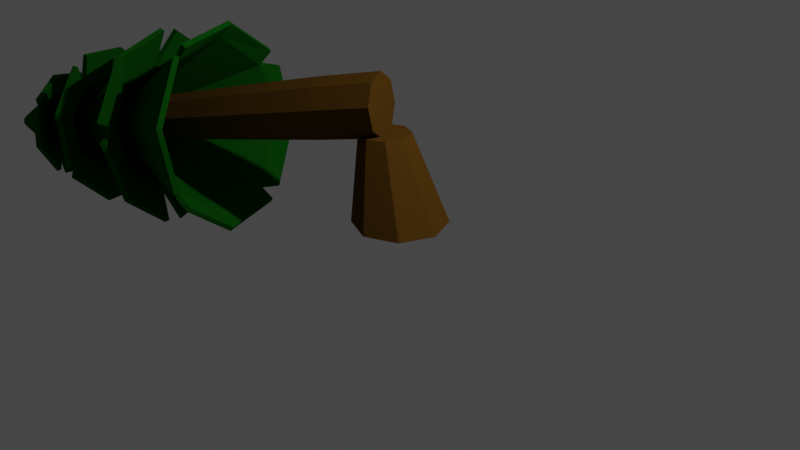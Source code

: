 # Source: fallentree.blend  (saved by Blender 3.6.11; exported with 4.5.12 LTS)
import bpy
from mathutils import Matrix  # noqa: F401  (used for matrix-valued properties, if any)

bpy.ops.wm.read_factory_settings(use_empty=True)
scene = bpy.context.scene
scene.name = 'Scene'

# ---- collections
col_collection = bpy.data.collections.new('Collection'); scene.collection.children.link(col_collection)

# ---- materials (node trees are filled in below, after node groups)
mat_material_002 = bpy.data.materials.new('Material.002')
mat_material_002.use_transparent_shadow = False
mat_material_002.diffuse_color = (0.09285, 0.04549, 0.006055, 1.0)
mat_material_003 = bpy.data.materials.new('Material.003')
mat_material_003.use_transparent_shadow = False
mat_material_003.diffuse_color = (0.004227, 0.08984, 0.003646, 1.0)
mat_material_003.roughness = 0.8701
mat_material_003.specular_intensity = 0.0
mat_material_003.metallic = 0.25

# ---- material node trees

# ---- world
world_world = bpy.data.worlds.new('World'); scene.world = world_world
world_world.use_nodes = True; world_world.node_tree.nodes.clear()
_N = world_world.node_tree.nodes; _L = world_world.node_tree.links
n0 = _N.new('ShaderNodeOutputWorld'); n0.name = 'World Output'; n0.location = (300, 300)
n1 = _N.new('ShaderNodeBackground'); n1.name = 'Background'; n1.location = (10, 300)
n1.inputs[0].default_value = (0.05088, 0.05088, 0.05088, 1.0)
_L.new(n1.outputs[0], n0.inputs[0])
n0.is_active_output = True
world_world.color = (0.05088, 0.05088, 0.05088)
world_world.use_sun_shadow = False
world_world.sun_shadow_jitter_overblur = 0.0

# ---- cameras
cam_camera = bpy.data.cameras.new('Camera')
cam_camera.clip_end = 100.0
cam_camera.ortho_scale = 7.314

# ---- lights
light_light = bpy.data.lights.new('Light', 'POINT')
light_light.transmission_factor = 0.0
light_light.energy = 1000.0
light_light.shadow_soft_size = 0.1
light_light.shadow_maximum_resolution = 0.006
light_light.use_absolute_resolution = True

# ---- meshes
me_circle_001 = bpy.data.meshes.new('Circle.001')
me_circle_001.from_pydata([(-1.014e-08, 0.3198, 0.0), (-0.2261, 0.2261, 0.0), (-0.3198, -1.746e-08, 0.0), (-0.2261, -0.2261, 0.0), (-1.014e-08, -0.3198, 0.0), (0.2261, -0.2261, 0.0), (0.3198, -1.746e-08, 0.0), (0.2261, 0.2261, 0.0), (-0.1607, -0.1399, 0.5883), (-0.05166, -0.09468, 0.5883), (-0.315, 0.0144, 0.5883), (-0.2698, -0.09468, 0.5883), (-0.1607, 0.1686, 0.5883), (-0.2698, 0.1235, 0.5883), (-0.05166, 0.1235, 0.5883), (-0.006485, 0.0144, 0.5883), (-0.32, 0.1438, 0.9366), (-0.3148, 0.1721, 0.7866), (-0.2632, 0.09678, 0.6643), (-0.1953, -0.03804, 0.6412), (-0.151, -0.1534, 0.7309), (-0.1562, -0.1817, 0.8808), (-0.2078, -0.1064, 1.003), (-0.2757, 0.02846, 1.026), (-3.097, -1.008, 0.2396), (-3.07, -1.062, 0.2303), (-3.049, -1.092, 0.1813), (-3.047, -1.081, 0.1213), (-3.065, -1.035, 0.08534), (-3.092, -0.9809, 0.09459), (-3.113, -0.9508, 0.1436), (-3.115, -0.9621, 0.2036), (-2.776, -0.8154, 0.2211), (-2.376, -0.655, 0.313), (-1.976, -0.4946, 0.4048), (-1.576, -0.3342, 0.4967), (-1.177, -0.1737, 0.5886), (-0.7769, -0.01334, 0.6804), (-2.701, -0.9826, 0.2656), (-2.287, -0.8525, 0.3656), (-1.874, -0.7224, 0.4655), (-1.461, -0.5923, 0.5654), (-1.047, -0.4622, 0.6654), (-0.634, -0.3321, 0.7653), (-0.6805, -0.2642, 0.8755), (-1.089, -0.4008, 0.7651), (-1.498, -0.5373, 0.6547), (-1.907, -0.6739, 0.5443), (-2.316, -0.8105, 0.4339), (-2.725, -0.947, 0.3235), (-0.7816, -0.03883, 0.8155), (-1.181, -0.1968, 0.7108), (-1.58, -0.3548, 0.6061), (-1.979, -0.5128, 0.5014), (-2.379, -0.6708, 0.3967), (-2.778, -0.8288, 0.292), (-0.6293, -0.3066, 0.6302), (-1.043, -0.4391, 0.5431), (-1.457, -0.5717, 0.456), (-1.871, -0.7042, 0.3689), (-2.284, -0.8367, 0.2818), (-2.698, -0.9693, 0.1948), (-2.757, -0.8833, 0.3344), (-2.354, -0.7352, 0.4468), (-1.951, -0.5871, 0.5592), (-1.548, -0.439, 0.6716), (-1.145, -0.2909, 0.784), (-0.7416, -0.1428, 0.8964), (-2.719, -0.9147, 0.1524), (-2.309, -0.7723, 0.2318), (-1.899, -0.6299, 0.3112), (-1.489, -0.4875, 0.3906), (-1.079, -0.3451, 0.47), (-0.6692, -0.2027, 0.5494), (-0.7304, -0.0812, 0.5702), (-1.135, -0.2352, 0.4888), (-1.539, -0.3891, 0.4074), (-1.943, -0.5431, 0.326), (-2.347, -0.697, 0.2447), (-2.751, -0.851, 0.1633)], [], [(79, 32, 30, 29), (61, 68, 28, 27), (62, 49, 25, 24), (30, 31, 24, 25, 26, 27, 28, 29), (7, 6, 15, 14), (2, 1, 13, 10), (4, 3, 11, 8), (6, 5, 9, 15), (0, 7, 14, 12), (1, 0, 12, 13), (3, 2, 10, 11), (5, 4, 8, 9), (68, 79, 29, 28), (49, 38, 26, 25), (38, 61, 27, 26), (1, 2, 3, 4, 5, 6, 7, 0), (15, 9, 8, 10, 13, 12, 14), (32, 55, 31, 30), (55, 62, 24, 31), (17, 18, 19, 20, 21, 22, 23, 16), (16, 23, 67, 50), (50, 67, 66, 51), (51, 66, 65, 52), (52, 65, 64, 53), (53, 64, 63, 54), (54, 63, 62, 55), (17, 16, 50, 37), (37, 50, 51, 36), (36, 51, 52, 35), (35, 52, 53, 34), (34, 53, 54, 33), (33, 54, 55, 32), (21, 20, 56, 43), (43, 56, 57, 42), (42, 57, 58, 41), (41, 58, 59, 40), (40, 59, 60, 39), (39, 60, 61, 38), (22, 21, 43, 44), (44, 43, 42, 45), (45, 42, 41, 46), (46, 41, 40, 47), (47, 40, 39, 48), (48, 39, 38, 49), (19, 18, 74, 73), (73, 74, 75, 72), (72, 75, 76, 71), (71, 76, 77, 70), (70, 77, 78, 69), (69, 78, 79, 68), (23, 22, 44, 67), (67, 44, 45, 66), (66, 45, 46, 65), (65, 46, 47, 64), (64, 47, 48, 63), (63, 48, 49, 62), (20, 19, 73, 56), (56, 73, 72, 57), (57, 72, 71, 58), (58, 71, 70, 59), (59, 70, 69, 60), (60, 69, 68, 61), (18, 17, 37, 74), (74, 37, 36, 75), (75, 36, 35, 76), (76, 35, 34, 77), (77, 34, 33, 78), (78, 33, 32, 79)])
_uv = me_circle_001.uv_layers.new(name='UVMap')
_uv.uv.foreach_set('vector', [0.0, 0.0, 0.0, 0.0, 0.0, 0.0, 0.0, 0.0, 0.0, 0.0, 0.0, 0.0, 0.0, 0.0, 0.0, 0.0, 0.0, 0.0, 0.0, 0.0, 0.0, 0.0, 0.0, 0.0, 0.0, 0.0, 0.0, 0.0, 0.0, 0.0, 0.0, 0.0, 0.0, 0.0, 0.0, 0.0, 0.0, 0.0, 0.0, 0.0, 0.0, 0.0, 0.0, 0.0, 0.0, 0.0, 0.0, 0.0, 0.0, 0.0, 0.0, 0.0, 0.0, 0.0, 0.0, 0.0, 0.0, 0.0, 0.0, 0.0, 0.0, 0.0, 0.0, 0.0, 0.0, 0.0, 0.0, 0.0, 0.0, 0.0, 0.0, 0.0, 0.0, 0.0, 0.0, 0.0, 0.0, 0.0, 0.0, 0.0, 0.0, 0.0, 0.0, 0.0, 0.0, 0.0, 0.0, 0.0, 0.0, 0.0, 0.0, 0.0, 0.0, 0.0, 0.0, 0.0, 0.0, 0.0, 0.0, 0.0, 0.0, 0.0, 0.0, 0.0, 0.0, 0.0, 0.0, 0.0, 0.0, 0.0, 0.0, 0.0, 0.0, 0.0, 0.0, 0.0, 0.0, 0.0, 0.0, 0.0, 0.0, 0.0, 0.0, 0.0, 0.0, 0.0, 0.0, 0.0, 0.0, 0.0, 0.0, 0.0, 0.0, 0.0, 0.0, 0.0, 0.0, 0.0, 0.0, 0.0, 0.0, 0.0, 0.0, 0.0, 0.0, 0.0, 0.0, 0.0, 0.0, 0.0, 0.0, 0.0, 0.0, 0.0, 0.0, 0.0, 0.0, 0.0, 0.0, 0.0, 0.0, 0.0, 0.0, 0.0, 0.0, 0.0, 0.0, 0.0, 0.0, 0.0, 0.0, 0.0, 0.0, 0.0, 0.0, 0.0, 0.0, 0.0, 0.0, 0.0, 0.0, 0.0, 0.0, 0.0, 0.0, 0.0, 0.0, 0.0, 0.0, 0.0, 0.0, 0.0, 0.0, 0.0, 0.0, 0.0, 0.0, 0.0, 0.0, 0.0, 0.0, 0.0, 0.0, 0.0, 0.0, 0.0, 0.0, 0.0, 0.0, 0.0, 0.0, 0.0, 0.0, 0.0, 0.0, 0.0, 0.0, 0.0, 0.0, 0.0, 0.0, 0.0, 0.0, 0.0, 0.0, 0.0, 0.0, 0.0, 0.0, 0.0, 0.0, 0.0, 0.0, 0.0, 0.0, 0.0, 0.0, 0.0, 0.0, 0.0, 0.0, 0.0, 0.0, 0.0, 0.0, 0.0, 0.0, 0.0, 0.0, 0.0, 0.0, 0.0, 0.0, 0.0, 0.0, 0.0, 0.0, 0.0, 0.0, 0.0, 0.0, 0.0, 0.0, 0.0, 0.0, 0.0, 0.0, 0.0, 0.0, 0.0, 0.0, 0.0, 0.0, 0.0, 0.0, 0.0, 0.0, 0.0, 0.0, 0.0, 0.0, 0.0, 0.0, 0.0, 0.0, 0.0, 0.0, 0.0, 0.0, 0.0, 0.0, 0.0, 0.0, 0.0, 0.0, 0.0, 0.0, 0.0, 0.0, 0.0, 0.0, 0.0, 0.0, 0.0, 0.0, 0.0, 0.0, 0.0, 0.0, 0.0, 0.0, 0.0, 0.0, 0.0, 0.0, 0.0, 0.0, 0.0, 0.0, 0.0, 0.0, 0.0, 0.0, 0.0, 0.0, 0.0, 0.0, 0.0, 0.0, 0.0, 0.0, 0.0, 0.0, 0.0, 0.0, 0.0, 0.0, 0.0, 0.0, 0.0, 0.0, 0.0, 0.0, 0.0, 0.0, 0.0, 0.0, 0.0, 0.0, 0.0, 0.0, 0.0, 0.0, 0.0, 0.0, 0.0, 0.0, 0.0, 0.0, 0.0, 0.0, 0.0, 0.0, 0.0, 0.0, 0.0, 0.0, 0.0, 0.0, 0.0, 0.0, 0.0, 0.0, 0.0, 0.0, 0.0, 0.0, 0.0, 0.0, 0.0, 0.0, 0.0, 0.0, 0.0, 0.0, 0.0, 0.0, 0.0, 0.0, 0.0, 0.0, 0.0, 0.0, 0.0, 0.0, 0.0, 0.0, 0.0, 0.0, 0.0, 0.0, 0.0, 0.0, 0.0, 0.0, 0.0, 0.0, 0.0, 0.0, 0.0, 0.0, 0.0, 0.0, 0.0, 0.0, 0.0, 0.0, 0.0, 0.0, 0.0, 0.0, 0.0, 0.0, 0.0, 0.0, 0.0, 0.0, 0.0, 0.0, 0.0, 0.0, 0.0, 0.0, 0.0, 0.0, 0.0, 0.0, 0.0, 0.0, 0.0, 0.0, 0.0, 0.0, 0.0, 0.0, 0.0, 0.0, 0.0, 0.0, 0.0, 0.0, 0.0, 0.0, 0.0, 0.0, 0.0, 0.0, 0.0, 0.0, 0.0, 0.0, 0.0, 0.0, 0.0, 0.0, 0.0, 0.0, 0.0, 0.0, 0.0, 0.0, 0.0, 0.0, 0.0, 0.0, 0.0, 0.0, 0.0, 0.0, 0.0, 0.0, 0.0, 0.0, 0.0, 0.0, 0.0, 0.0, 0.0, 0.0, 0.0, 0.0, 0.0, 0.0, 0.0, 0.0, 0.0, 0.0, 0.0, 0.0, 0.0, 0.0, 0.0, 0.0, 0.0, 0.0, 0.0, 0.0, 0.0, 0.0, 0.0, 0.0, 0.0, 0.0, 0.0, 0.0, 0.0, 0.0, 0.0, 0.0, 0.0, 0.0, 0.0, 0.0, 0.0, 0.0, 0.0, 0.0, 0.0, 0.0, 0.0, 0.0, 0.0, 0.0, 0.0, 0.0, 0.0, 0.0, 0.0, 0.0, 0.0, 0.0, 0.0, 0.0, 0.0, 0.0, 0.0, 0.0, 0.0, 0.0, 0.0, 0.0, 0.0, 0.0, 0.0, 0.0, 0.0, 0.0, 0.0, 0.0, 0.0, 0.0, 0.0, 0.0, 0.0, 0.0, 0.0, 0.0, 0.0, 0.0, 0.0, 0.0, 0.0, 0.0, 0.0])
me_circle_001.materials.append(mat_material_002)
me_circle_001.update()
me_circle_002 = bpy.data.meshes.new('Circle.002')
me_circle_002.from_pydata([(0.985, 0.4827, 0.8991), (0.4088, 1.011, 0.907), (-0.4842, 0.9807, 0.8991), (-1.003, 0.4318, 0.9117), (-0.9822, -0.4885, 0.8991), (-0.4542, -0.9912, 0.9055), (0.4871, -0.9865, 0.8991), (0.988, -0.434, 0.8925), (0.06197, 0.05684, 2.546), (0.03705, 0.07868, 2.546), (0.003987, 0.0765, 2.546), (-0.01785, 0.05158, 2.546), (-0.01567, 0.01851, 2.546), (0.009256, -0.003322, 2.546), (0.04232, -0.001139, 2.546), (0.06415, 0.02378, 2.546), (0.9197, -0.3141, 1.053), (0.8708, 0.4263, 1.053), (-0.3098, -0.9212, 1.053), (0.4307, -0.8723, 1.053), (-0.9168, 0.3083, 1.053), (-0.8679, -0.4321, 1.053), (0.3127, 0.9153, 1.053), (-0.4278, 0.8665, 1.053), (0.292, 1.052, 0.9075), (1.056, -0.2285, 0.8991), (-1.08, 0.2152, 0.9117), (-0.281, -1.071, 0.9119), (-0.9964, 0.3905, 1.739), (-0.9978, -0.3694, 1.75), (-0.3938, -0.9934, 1.739), (0.3399, -1.005, 1.756), (0.9901, -0.3909, 1.739), (1.005, 0.3177, 1.748), (0.3876, 0.993, 1.739), (-0.3384, 0.9935, 1.731), (-0.03054, 0.0106, 3.142), (-0.03013, -0.01196, 3.142), (-0.0139, -0.02762, 3.142), (0.00865, -0.02721, 3.142), (0.02431, -0.01098, 3.142), (0.02391, 0.01157, 3.142), (0.007674, 0.02723, 3.142), (-0.01488, 0.02683, 3.142), (-0.2678, 0.6077, 1.965), (-0.6201, 0.2425, 1.965), (0.6048, 0.2645, 1.965), (0.2396, 0.6168, 1.965), (0.2616, -0.6081, 1.965), (0.6139, -0.2429, 1.965), (-0.611, -0.2649, 1.965), (-0.2458, -0.6172, 1.965), (-0.9506, -0.4798, 1.751), (-0.5303, 0.9067, 1.739), (0.5465, -0.9202, 1.754), (0.9481, 0.4936, 1.756), (0.4832, -0.7293, 2.604), (0.838, -0.2202, 2.612), (0.724, 0.48, 2.604), (0.2371, 0.8294, 2.616), (-0.4853, 0.7208, 2.604), (-0.8256, 0.2524, 2.61), (-0.7261, -0.4885, 2.604), (-0.2391, -0.827, 2.598), (0.01152, -0.02305, 3.678), (0.02113, -0.008688, 3.678), (0.01776, 0.008262, 3.678), (0.003394, 0.01787, 3.678), (-0.01356, 0.0145, 3.678), (-0.02316, 0.000132, 3.678), (-0.01979, -0.01682, 3.678), (-0.005426, -0.02642, 3.678), (-0.1045, -0.5237, 2.774), (0.2932, -0.4447, 2.774), (-0.5205, 0.09917, 2.774), (-0.4415, -0.2985, 2.774), (0.1024, 0.5152, 2.774), (-0.2952, 0.4362, 2.774), (0.5185, -0.1077, 2.774), (0.4395, 0.2899, 2.774), (0.8578, -0.1241, 2.612), (-0.06999, -0.8582, 2.604), (0.05912, 0.8698, 2.614), (-0.8694, 0.1078, 2.616), (-6.138e-09, 0.5935, 3.294), (-0.3918, 0.4377, 3.3), (-0.5935, -2.59e-09, 3.294), (-0.4486, -0.3808, 3.303), (-6.138e-09, -0.5935, 3.294), (0.3687, -0.4557, 3.3), (0.5935, -2.59e-09, 3.294), (0.443, 0.3733, 3.292), (-1.305e-08, 0.01747, 4.085), (-0.01235, 0.01235, 4.085), (-0.01747, -1.506e-08, 4.085), (-0.01235, -0.01235, 4.085), (-1.305e-08, -0.01747, 4.085), (0.01235, -0.01235, 4.085), (0.01747, -1.506e-08, 4.085), (0.01235, 0.01235, 4.085), (0.2579, 0.2579, 3.422), (-9.235e-09, 0.3647, 3.422), (0.2579, -0.2579, 3.422), (0.3647, -6.204e-09, 3.422), (-0.2579, -0.2579, 3.422), (-9.235e-09, -0.3647, 3.422), (-0.2579, 0.2579, 3.422), (-0.3647, -6.204e-09, 3.422), (-0.4394, 0.3913, 3.3), (0.3599, 0.4548, 3.297), (-0.3665, -0.4747, 3.301), (0.45, -0.3925, 3.302), (0.03398, 0.1129, 2.488), (-0.01952, 0.09075, 2.488), (-0.04169, 0.03724, 2.488), (-0.01952, -0.01627, 2.488), (0.03398, -0.03844, 2.488), (0.08749, -0.01627, 2.488), (0.1097, 0.03724, 2.488), (0.08749, 0.09075, 2.488), (0.03398, 0.1129, 2.488), (-0.01952, 0.09075, 2.488), (-0.04169, 0.03724, 2.488), (-0.01952, -0.01627, 2.488), (0.03398, -0.03844, 2.488), (0.08749, -0.01627, 2.488), (0.1097, 0.03724, 2.488), (0.08749, 0.09075, 2.488)], [], [(17, 16, 15, 8), (19, 18, 13, 14), (21, 20, 11, 12), (23, 22, 9, 10), (16, 19, 14, 15), (18, 21, 12, 13), (20, 23, 10, 11), (22, 17, 8, 9), (1, 0, 17, 22), (3, 2, 23, 20), (5, 4, 21, 18), (7, 6, 19, 16), (2, 24, 22, 23), (4, 26, 20, 21), (6, 27, 18, 19), (0, 25, 16, 17), (45, 44, 43, 36), (47, 46, 41, 42), (49, 48, 39, 40), (51, 50, 37, 38), (44, 47, 42, 43), (46, 49, 40, 41), (48, 51, 38, 39), (50, 45, 36, 37), (29, 28, 45, 50), (31, 30, 51, 48), (33, 32, 49, 46), (35, 34, 47, 44), (30, 52, 50, 51), (32, 54, 48, 49), (34, 55, 46, 47), (28, 53, 44, 45), (73, 72, 71, 64), (75, 74, 69, 70), (77, 76, 67, 68), (79, 78, 65, 66), (72, 75, 70, 71), (74, 77, 68, 69), (76, 79, 66, 67), (78, 73, 64, 65), (57, 56, 73, 78), (59, 58, 79, 76), (61, 60, 77, 74), (63, 62, 75, 72), (58, 80, 78, 79), (60, 82, 76, 77), (62, 83, 74, 75), (56, 81, 72, 73), (101, 100, 99, 92), (103, 102, 97, 98), (105, 104, 95, 96), (107, 106, 93, 94), (100, 103, 98, 99), (102, 105, 96, 97), (104, 107, 94, 95), (106, 101, 92, 93), (85, 84, 101, 106), (87, 86, 107, 104), (89, 88, 105, 102), (91, 90, 103, 100), (86, 108, 106, 107), (88, 110, 104, 105), (90, 111, 102, 103), (84, 109, 100, 101), (112, 119, 127, 120), (118, 117, 125, 126), (116, 115, 123, 124), (114, 113, 121, 122), (119, 118, 126, 127), (117, 116, 124, 125), (115, 114, 122, 123), (113, 112, 120, 121)])
_uv = me_circle_002.uv_layers.new(name='UVMap')
_uv.uv.foreach_set('vector', [0.0, 0.0, 0.0, 0.0, 0.0, 0.0, 0.0, 0.0, 0.0, 0.0, 0.0, 0.0, 0.0, 0.0, 0.0, 0.0, 0.0, 0.0, 0.0, 0.0, 0.0, 0.0, 0.0, 0.0, 0.0, 0.0, 0.0, 0.0, 0.0, 0.0, 0.0, 0.0, 0.0, 0.0, 0.0, 0.0, 0.0, 0.0, 0.0, 0.0, 0.0, 0.0, 0.0, 0.0, 0.0, 0.0, 0.0, 0.0, 0.0, 0.0, 0.0, 0.0, 0.0, 0.0, 0.0, 0.0, 0.0, 0.0, 0.0, 0.0, 0.0, 0.0, 0.0, 0.0, 0.0, 0.0, 0.0, 0.0, 0.0, 0.0, 0.0, 0.0, 0.0, 0.0, 0.0, 0.0, 0.0, 0.0, 0.0, 0.0, 0.0, 0.0, 0.0, 0.0, 0.0, 0.0, 0.0, 0.0, 0.0, 0.0, 0.0, 0.0, 0.0, 0.0, 0.0, 0.0, 0.0, 0.0, 0.0, 0.0, 0.0, 0.0, 0.0, 0.0, 0.0, 0.0, 0.0, 0.0, 0.0, 0.0, 0.0, 0.0, 0.0, 0.0, 0.0, 0.0, 0.0, 0.0, 0.0, 0.0, 0.0, 0.0, 0.0, 0.0, 0.0, 0.0, 0.0, 0.0, 0.0, 0.0, 0.0, 0.0, 0.0, 0.0, 0.0, 0.0, 0.0, 0.0, 0.0, 0.0, 0.0, 0.0, 0.0, 0.0, 0.0, 0.0, 0.0, 0.0, 0.0, 0.0, 0.0, 0.0, 0.0, 0.0, 0.0, 0.0, 0.0, 0.0, 0.0, 0.0, 0.0, 0.0, 0.0, 0.0, 0.0, 0.0, 0.0, 0.0, 0.0, 0.0, 0.0, 0.0, 0.0, 0.0, 0.0, 0.0, 0.0, 0.0, 0.0, 0.0, 0.0, 0.0, 0.0, 0.0, 0.0, 0.0, 0.0, 0.0, 0.0, 0.0, 0.0, 0.0, 0.0, 0.0, 0.0, 0.0, 0.0, 0.0, 0.0, 0.0, 0.0, 0.0, 0.0, 0.0, 0.0, 0.0, 0.0, 0.0, 0.0, 0.0, 0.0, 0.0, 0.0, 0.0, 0.0, 0.0, 0.0, 0.0, 0.0, 0.0, 0.0, 0.0, 0.0, 0.0, 0.0, 0.0, 0.0, 0.0, 0.0, 0.0, 0.0, 0.0, 0.0, 0.0, 0.0, 0.0, 0.0, 0.0, 0.0, 0.0, 0.0, 0.0, 0.0, 0.0, 0.0, 0.0, 0.0, 0.0, 0.0, 0.0, 0.0, 0.0, 0.0, 0.0, 0.0, 0.0, 0.0, 0.0, 0.0, 0.0, 0.0, 0.0, 0.0, 0.0, 0.0, 0.0, 0.0, 0.0, 0.0, 0.0, 0.0, 0.0, 0.0, 0.0, 0.0, 0.0, 0.0, 0.0, 0.0, 0.0, 0.0, 0.0, 0.0, 0.0, 0.0, 0.0, 0.0, 0.0, 0.0, 0.0, 0.0, 0.0, 0.0, 0.0, 0.0, 0.0, 0.0, 0.0, 0.0, 0.0, 0.0, 0.0, 0.0, 0.0, 0.0, 0.0, 0.0, 0.0, 0.0, 0.0, 0.0, 0.0, 0.0, 0.0, 0.0, 0.0, 0.0, 0.0, 0.0, 0.0, 0.0, 0.0, 0.0, 0.0, 0.0, 0.0, 0.0, 0.0, 0.0, 0.0, 0.0, 0.0, 0.0, 0.0, 0.0, 0.0, 0.0, 0.0, 0.0, 0.0, 0.0, 0.0, 0.0, 0.0, 0.0, 0.0, 0.0, 0.0, 0.0, 0.0, 0.0, 0.0, 0.0, 0.0, 0.0, 0.0, 0.0, 0.0, 0.0, 0.0, 0.0, 0.0, 0.0, 0.0, 0.0, 0.0, 0.0, 0.0, 0.0, 0.0, 0.0, 0.0, 0.0, 0.0, 0.0, 0.0, 0.0, 0.0, 0.0, 0.0, 0.0, 0.0, 0.0, 0.0, 0.0, 0.0, 0.0, 0.0, 0.0, 0.0, 0.0, 0.0, 0.0, 0.0, 0.0, 0.0, 0.0, 0.0, 0.0, 0.0, 0.0, 0.0, 0.0, 0.0, 0.0, 0.0, 0.0, 0.0, 0.0, 0.0, 0.0, 0.0, 0.0, 0.0, 0.0, 0.0, 0.0, 0.0, 0.0, 0.0, 0.0, 0.0, 0.0, 0.0, 0.0, 0.0, 0.0, 0.0, 0.0, 0.0, 0.0, 0.0, 0.0, 0.0, 0.0, 0.0, 0.0, 0.0, 0.0, 0.0, 0.0, 0.0, 0.0, 0.0, 0.0, 0.0, 0.0, 0.0, 0.0, 0.0, 0.0, 0.0, 0.0, 0.0, 0.0, 0.0, 0.0, 0.0, 0.0, 0.0, 0.0, 0.0, 0.0, 0.0, 0.0, 0.0, 0.0, 0.0, 0.0, 0.0, 0.0, 0.0, 0.0, 0.0, 0.0, 0.0, 0.0, 0.0, 0.0, 0.0, 0.0, 0.0, 0.0, 0.0, 0.0, 0.0, 0.0, 0.0, 0.0, 0.0, 0.0, 0.0, 0.0, 0.0, 0.0, 0.0, 0.0, 0.0, 0.0, 0.0, 0.0, 0.0, 0.0, 0.0, 0.0, 0.0, 0.0, 0.0, 0.0, 0.0, 0.0, 0.0, 0.0, 0.0, 0.0, 0.0, 0.0, 0.0, 0.0, 0.0, 0.0, 0.0, 0.0, 0.0, 0.0, 0.0, 0.0, 0.0, 0.0, 0.0, 0.0, 0.0, 0.0, 0.0, 0.0, 0.0, 0.0, 0.0, 0.0, 0.0, 0.0, 0.0, 0.0, 0.0, 0.0, 0.0, 0.0, 0.0, 0.0, 0.0, 0.0, 0.0, 0.0, 0.0, 0.0, 0.0, 0.0, 0.0, 0.0, 0.0, 0.0, 0.0, 0.0, 0.0, 0.0, 0.0, 0.0, 0.0, 0.0, 0.0, 0.0, 0.0, 0.0, 0.0, 0.0, 0.0])
me_circle_002.materials.append(mat_material_003)
me_circle_002.update()

# ---- objects
ob_light = bpy.data.objects.new('Light', light_light)
ob_camera = bpy.data.objects.new('Camera', cam_camera)
ob_circle_001 = bpy.data.objects.new('Circle.001', me_circle_001)
ob_circle = bpy.data.objects.new('Circle', me_circle_002)

# ---- transforms, parenting, visibility, modifiers, constraints
ob_light.location = (4.076, 1.005, 5.904)
ob_light.rotation_euler = (0.6503, 0.05522, 1.866)
ob_light.lock_rotations_4d = False
ob_light.empty_display_type = 'ARROWS'
ob_light.color = (0.0, 0.0, 0.0, 0.0)
ob_light.lineart.crease_threshold = 0.0
ob_camera.location = (7.359, -6.926, 4.958)
ob_camera.rotation_euler = (1.109, 0.0, 0.8149)
ob_camera.lock_rotations_4d = False
ob_camera.empty_display_type = 'ARROWS'
ob_camera.color = (0.0, 0.0, 0.0, 0.0)
ob_camera.display_type = 'WIRE'
ob_camera.lineart.crease_threshold = 0.0
ob_circle_001.location = (-0.0005559, 0.0108, 0.009781)
ob_circle_001.scale = (1.35, 1.35, 1.35)
_m = ob_circle_001.modifiers.new('Solidify', 'SOLIDIFY')
_m.thickness = 0.06
ob_circle.location = (-1.091, -0.373, 0.7654)
ob_circle.rotation_euler = (1.74, 0.1544, -7.527)
ob_circle.scale = (0.9827, 0.9827, 0.9827)
_m = ob_circle.modifiers.new('Solidify', 'SOLIDIFY')
_m.thickness = 0.06

# ---- collection membership
col_collection.objects.link(ob_light)
col_collection.objects.link(ob_camera)
col_collection.objects.link(ob_circle_001)
col_collection.objects.link(ob_circle)

# ---- scene / render settings (as saved in the file)
scene.camera = ob_camera
scene.frame_start = 1; scene.frame_end = 250; scene.frame_set(1)
scene.render.engine = 'BLENDER_EEVEE_NEXT'
scene.cycles.sampling_pattern = 'TABULATED_SOBOL'
scene.view_settings.view_transform = 'Filmic'
bpy.context.view_layer.update()
